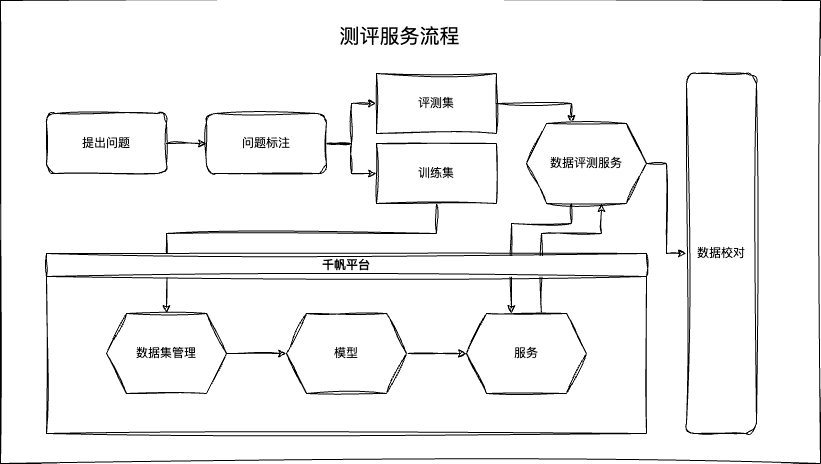

The diagram above was exported from draw.io. Its source (the exported page's mxGraphModel, read from the mxfile embedded in the PNG):
<mxGraphModel dx="1434" dy="1588" grid="0" gridSize="10" guides="1" tooltips="1" connect="1" arrows="1" fold="1" page="1" pageScale="1" pageWidth="1169" pageHeight="827" background="#FFFFFF" math="0" shadow="0">
  <root>
    <mxCell id="0" />
    <mxCell id="1" parent="0" />
    <mxCell id="1rtYX3bbTtPKC_owpJrR-2" value="" style="rounded=0;whiteSpace=wrap;html=1;sketch=1;hachureGap=4;jiggle=2;curveFitting=1;fontFamily=Architects Daughter;fontSource=https%3A%2F%2Ffonts.googleapis.com%2Fcss%3Ffamily%3DArchitects%2BDaughter;fontSize=20;align=center;" vertex="1" parent="1">
      <mxGeometry x="24" y="-13" width="820" height="463" as="geometry" />
    </mxCell>
    <mxCell id="-be-5AsT4qA79ZcCDN_K-3" value="" style="edgeStyle=orthogonalEdgeStyle;rounded=0;orthogonalLoop=1;jettySize=auto;html=1;labelBackgroundColor=none;fontColor=default;sketch=1;curveFitting=1;jiggle=2;" parent="1" source="-be-5AsT4qA79ZcCDN_K-1" target="-be-5AsT4qA79ZcCDN_K-2" edge="1">
      <mxGeometry relative="1" as="geometry" />
    </mxCell>
    <mxCell id="-be-5AsT4qA79ZcCDN_K-1" value="提出问题" style="rounded=1;whiteSpace=wrap;html=1;labelBackgroundColor=none;sketch=1;curveFitting=1;jiggle=2;" parent="1" vertex="1">
      <mxGeometry x="70" y="100" width="120" height="60" as="geometry" />
    </mxCell>
    <mxCell id="-be-5AsT4qA79ZcCDN_K-5" value="" style="edgeStyle=orthogonalEdgeStyle;rounded=0;orthogonalLoop=1;jettySize=auto;html=1;entryX=0;entryY=0.5;entryDx=0;entryDy=0;labelBackgroundColor=none;fontColor=default;sketch=1;curveFitting=1;jiggle=2;" parent="1" source="-be-5AsT4qA79ZcCDN_K-2" target="-be-5AsT4qA79ZcCDN_K-11" edge="1">
      <mxGeometry relative="1" as="geometry">
        <mxPoint x="430" y="90" as="targetPoint" />
      </mxGeometry>
    </mxCell>
    <mxCell id="-be-5AsT4qA79ZcCDN_K-6" style="edgeStyle=orthogonalEdgeStyle;rounded=0;orthogonalLoop=1;jettySize=auto;html=1;exitX=1;exitY=0.5;exitDx=0;exitDy=0;entryX=0;entryY=0.5;entryDx=0;entryDy=0;labelBackgroundColor=none;fontColor=default;sketch=1;curveFitting=1;jiggle=2;" parent="1" source="-be-5AsT4qA79ZcCDN_K-2" target="-be-5AsT4qA79ZcCDN_K-12" edge="1">
      <mxGeometry relative="1" as="geometry">
        <mxPoint x="430" y="170" as="targetPoint" />
      </mxGeometry>
    </mxCell>
    <mxCell id="-be-5AsT4qA79ZcCDN_K-2" value="问题标注" style="whiteSpace=wrap;html=1;rounded=1;labelBackgroundColor=none;sketch=1;curveFitting=1;jiggle=2;" parent="1" vertex="1">
      <mxGeometry x="230" y="100" width="120" height="60" as="geometry" />
    </mxCell>
    <mxCell id="-be-5AsT4qA79ZcCDN_K-24" style="edgeStyle=orthogonalEdgeStyle;rounded=0;orthogonalLoop=1;jettySize=auto;html=1;exitX=1;exitY=0.5;exitDx=0;exitDy=0;entryX=0.375;entryY=0;entryDx=0;entryDy=0;labelBackgroundColor=none;fontColor=default;sketch=1;curveFitting=1;jiggle=2;" parent="1" source="-be-5AsT4qA79ZcCDN_K-11" target="-be-5AsT4qA79ZcCDN_K-23" edge="1">
      <mxGeometry relative="1" as="geometry" />
    </mxCell>
    <mxCell id="-be-5AsT4qA79ZcCDN_K-11" value="评测集" style="rounded=0;whiteSpace=wrap;html=1;labelBackgroundColor=none;sketch=1;curveFitting=1;jiggle=2;" parent="1" vertex="1">
      <mxGeometry x="400" y="60" width="120" height="60" as="geometry" />
    </mxCell>
    <mxCell id="FzfMPwuMvIwzorTcClLy-2" style="edgeStyle=orthogonalEdgeStyle;rounded=0;orthogonalLoop=1;jettySize=auto;html=1;exitX=0.5;exitY=1;exitDx=0;exitDy=0;labelBackgroundColor=none;fontColor=default;sketch=1;curveFitting=1;jiggle=2;" parent="1" source="-be-5AsT4qA79ZcCDN_K-12" target="-be-5AsT4qA79ZcCDN_K-17" edge="1">
      <mxGeometry relative="1" as="geometry">
        <Array as="points">
          <mxPoint x="460" y="220" />
          <mxPoint x="190" y="220" />
        </Array>
      </mxGeometry>
    </mxCell>
    <mxCell id="-be-5AsT4qA79ZcCDN_K-12" value="训练集" style="rounded=0;whiteSpace=wrap;html=1;labelBackgroundColor=none;sketch=1;curveFitting=1;jiggle=2;" parent="1" vertex="1">
      <mxGeometry x="400" y="130" width="120" height="60" as="geometry" />
    </mxCell>
    <mxCell id="FzfMPwuMvIwzorTcClLy-4" style="edgeStyle=orthogonalEdgeStyle;rounded=0;orthogonalLoop=1;jettySize=auto;html=1;exitX=0.375;exitY=1;exitDx=0;exitDy=0;entryX=0.375;entryY=0;entryDx=0;entryDy=0;labelBackgroundColor=none;fontColor=default;sketch=1;curveFitting=1;jiggle=2;" parent="1" source="-be-5AsT4qA79ZcCDN_K-23" target="-be-5AsT4qA79ZcCDN_K-20" edge="1">
      <mxGeometry relative="1" as="geometry">
        <Array as="points">
          <mxPoint x="595" y="210" />
          <mxPoint x="535" y="210" />
        </Array>
      </mxGeometry>
    </mxCell>
    <mxCell id="FzfMPwuMvIwzorTcClLy-5" style="edgeStyle=orthogonalEdgeStyle;rounded=0;orthogonalLoop=1;jettySize=auto;html=1;exitX=0.625;exitY=0;exitDx=0;exitDy=0;entryX=0.625;entryY=1;entryDx=0;entryDy=0;labelBackgroundColor=none;fontColor=default;sketch=1;curveFitting=1;jiggle=2;" parent="1" source="-be-5AsT4qA79ZcCDN_K-20" target="-be-5AsT4qA79ZcCDN_K-23" edge="1">
      <mxGeometry relative="1" as="geometry">
        <Array as="points">
          <mxPoint x="565" y="220" />
          <mxPoint x="625" y="220" />
        </Array>
      </mxGeometry>
    </mxCell>
    <mxCell id="-be-5AsT4qA79ZcCDN_K-16" value="千帆平台" style="swimlane;whiteSpace=wrap;html=1;labelBackgroundColor=none;sketch=1;curveFitting=1;jiggle=2;" parent="1" vertex="1">
      <mxGeometry x="70" y="240" width="600" height="180" as="geometry" />
    </mxCell>
    <mxCell id="-be-5AsT4qA79ZcCDN_K-21" style="edgeStyle=orthogonalEdgeStyle;rounded=0;orthogonalLoop=1;jettySize=auto;html=1;exitX=1;exitY=0.5;exitDx=0;exitDy=0;entryX=0;entryY=0.5;entryDx=0;entryDy=0;labelBackgroundColor=none;fontColor=default;sketch=1;curveFitting=1;jiggle=2;" parent="-be-5AsT4qA79ZcCDN_K-16" source="-be-5AsT4qA79ZcCDN_K-8" target="-be-5AsT4qA79ZcCDN_K-20" edge="1">
      <mxGeometry relative="1" as="geometry" />
    </mxCell>
    <mxCell id="-be-5AsT4qA79ZcCDN_K-8" value="模型" style="shape=hexagon;perimeter=hexagonPerimeter2;whiteSpace=wrap;html=1;fixedSize=1;labelBackgroundColor=none;sketch=1;curveFitting=1;jiggle=2;" parent="-be-5AsT4qA79ZcCDN_K-16" vertex="1">
      <mxGeometry x="240" y="60" width="120" height="80" as="geometry" />
    </mxCell>
    <mxCell id="-be-5AsT4qA79ZcCDN_K-19" style="edgeStyle=orthogonalEdgeStyle;rounded=0;orthogonalLoop=1;jettySize=auto;html=1;exitX=1;exitY=0.5;exitDx=0;exitDy=0;entryX=0;entryY=0.5;entryDx=0;entryDy=0;labelBackgroundColor=none;fontColor=default;sketch=1;curveFitting=1;jiggle=2;" parent="-be-5AsT4qA79ZcCDN_K-16" source="-be-5AsT4qA79ZcCDN_K-17" target="-be-5AsT4qA79ZcCDN_K-8" edge="1">
      <mxGeometry relative="1" as="geometry" />
    </mxCell>
    <mxCell id="-be-5AsT4qA79ZcCDN_K-17" value="数据集管理" style="shape=hexagon;perimeter=hexagonPerimeter2;whiteSpace=wrap;html=1;fixedSize=1;labelBackgroundColor=none;sketch=1;curveFitting=1;jiggle=2;" parent="-be-5AsT4qA79ZcCDN_K-16" vertex="1">
      <mxGeometry x="60" y="60" width="120" height="80" as="geometry" />
    </mxCell>
    <mxCell id="-be-5AsT4qA79ZcCDN_K-20" value="服务" style="shape=hexagon;perimeter=hexagonPerimeter2;whiteSpace=wrap;html=1;fixedSize=1;labelBackgroundColor=none;sketch=1;curveFitting=1;jiggle=2;" parent="-be-5AsT4qA79ZcCDN_K-16" vertex="1">
      <mxGeometry x="420" y="60" width="120" height="80" as="geometry" />
    </mxCell>
    <mxCell id="FzfMPwuMvIwzorTcClLy-14" style="edgeStyle=orthogonalEdgeStyle;rounded=0;orthogonalLoop=1;jettySize=auto;html=1;exitX=1;exitY=0.5;exitDx=0;exitDy=0;labelBackgroundColor=none;fontColor=default;sketch=1;curveFitting=1;jiggle=2;" parent="1" source="-be-5AsT4qA79ZcCDN_K-23" target="FzfMPwuMvIwzorTcClLy-12" edge="1">
      <mxGeometry relative="1" as="geometry" />
    </mxCell>
    <mxCell id="-be-5AsT4qA79ZcCDN_K-23" value="数据评测服务" style="shape=hexagon;perimeter=hexagonPerimeter2;whiteSpace=wrap;html=1;fixedSize=1;labelBackgroundColor=none;sketch=1;curveFitting=1;jiggle=2;" parent="1" vertex="1">
      <mxGeometry x="550" y="110" width="120" height="80" as="geometry" />
    </mxCell>
    <mxCell id="FzfMPwuMvIwzorTcClLy-12" value="数据校对" style="rounded=1;whiteSpace=wrap;html=1;labelBackgroundColor=none;sketch=1;curveFitting=1;jiggle=2;" parent="1" vertex="1">
      <mxGeometry x="710" y="60" width="70" height="360" as="geometry" />
    </mxCell>
    <mxCell id="1rtYX3bbTtPKC_owpJrR-4" value="测评服务流程" style="text;strokeColor=none;align=center;fillColor=none;html=1;verticalAlign=middle;whiteSpace=wrap;rounded=0;fontSize=20;fontFamily=Architects Daughter;" vertex="1" parent="1">
      <mxGeometry x="350" y="8" width="147" height="30" as="geometry" />
    </mxCell>
  </root>
</mxGraphModel>